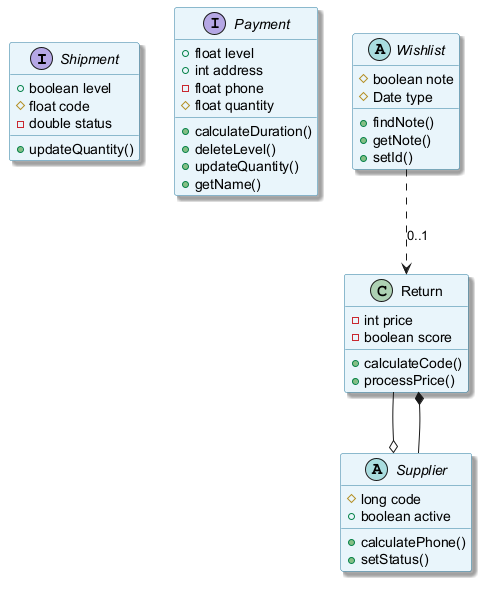

The diagram above was rendered by PlantUML. Its source (embedded in the PNG):
@startuml
skinparam backgroundColor #FFFFFF
skinparam classBackgroundColor #E8F4FA
skinparam classBorderColor #2C7DA0
skinparam shadowing true
interface Shipment {
  +boolean level
  #float code
  -double status
  +updateQuantity()
}
interface Payment {
  +float level
  +int address
  -float phone
  #float quantity
  +calculateDuration()
  +deleteLevel()
  +updateQuantity()
  +getName()
}
abstract class Wishlist {
  #boolean note
  #Date type
  +findNote()
  +getNote()
  +setId()
}
abstract class Supplier {
  #long code
  +boolean active
  +calculatePhone()
  +setStatus()
}
class Return {
  -int price
  -boolean score
  +calculateCode()
  +processPrice()
}
Return --o Supplier
Supplier --* Return
Wishlist ..> Return : "0..1"
@enduml